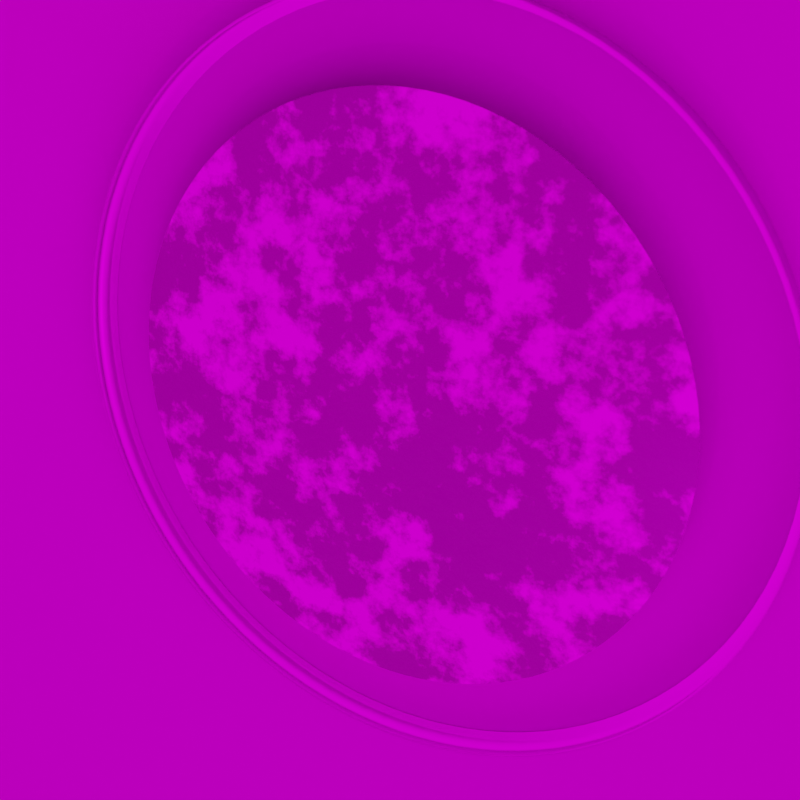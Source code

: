 # Source: coin.blend  (saved by Blender 3.3.6; exported with 4.5.12 LTS)
import bpy
from mathutils import Matrix  # noqa: F401  (used for matrix-valued properties, if any)

bpy.ops.wm.read_factory_settings(use_empty=True)
scene = bpy.context.scene
scene.name = 'Scene'

# ---- collections
col_collection = bpy.data.collections.new('Collection'); scene.collection.children.link(col_collection)

# ---- images (referenced by path relative to the original .blend; pixels are not part of the script)
import os
ASSET_DIR = os.environ.get("B2B_ASSET_DIR", "")  # directory of the original .blend (textures are referenced by path, not embedded)
HERE = os.path.dirname(os.path.abspath(__file__))  # packed textures are extracted next to this script under _unpacked/

def load_image(name, relpath, width, height, colorspace="sRGB"):
    """Load a texture the original file referenced (path relative to the .blend, or extracted next to this script)."""
    p = next((c for c in (os.path.join(HERE, relpath), os.path.join(ASSET_DIR, relpath)) if relpath and os.path.exists(c)), "")
    if p:
        img = bpy.data.images.load(p, check_existing=True)
        img.name = name
    else:  # same state as the original file: an image datablock whose file is absent (Cycles renders it pink)
        img = bpy.data.images.new(name, width, height)
        img.source = "FILE"
        img.filepath = "//" + (relpath or name)
    img.colorspace_settings.name = colorspace
    return img
img_at_2euro_0_texture_png_001 = load_image('at_2euro-0.texture.png.001', 'at_2euro-0.texture.png', 1024, 1024, 'sRGB')
img_at_2euro_0_dmap_png_001 = load_image('at_2euro-0.dmap.png.001', 'at_2euro-0.dmap.png', 1024, 1024, 'sRGB')
img_concrete_floor_02_rough_4k_jpg = load_image('concrete_floor_02_rough_4k.jpg', 'res/textures/concrete_floor/textures/concrete_floor_02_rough_4k.jpg', 1024, 1024, 'Non-Color')
img_concrete_floor_02_disp_4k_png = load_image('concrete_floor_02_disp_4k.png', 'res/textures/concrete_floor/textures/concrete_floor_02_disp_4k.png', 1024, 1024, 'sRGB')
img_concrete_floor_02_nor_gl_4k_exr = load_image('concrete_floor_02_nor_gl_4k.exr', 'res/textures/concrete_floor/textures/concrete_floor_02_nor_gl_4k.exr', 1024, 1024, 'Non-Color')
img_old_wood_floor_rough_4k_exr = load_image('old_wood_floor_rough_4k.exr', 'res/textures/old_wood_floor/textures/old_wood_floor_rough_4k.exr', 1024, 1024, 'Linear Rec.709')
img_old_wood_floor_disp_4k_png = load_image('old_wood_floor_disp_4k.png', 'res/textures/old_wood_floor/textures/old_wood_floor_disp_4k.png', 1024, 1024, 'sRGB')
img_old_wood_floor_nor_gl_4k_exr = load_image('old_wood_floor_nor_gl_4k.exr', 'res/textures/old_wood_floor/textures/old_wood_floor_nor_gl_4k.exr', 1024, 1024, 'Linear Rec.709')
img_thatch_chapel_4k_exr_001 = load_image('thatch_chapel_4k.exr.001', 'res/thatch_chapel_4k.exr', 1024, 1024, 'Linear Rec.709')

# ---- materials (node trees are filled in below, after node groups)
mat_coin_side = bpy.data.materials.new('Coin_side')
mat_coin_side.displacement_method = 'BOTH'
mat_coin_face = bpy.data.materials.new('Coin_face')
mat_coin_face.displacement_method = 'BOTH'
mat_concrete = bpy.data.materials.new('Concrete')
mat_wood_floor = bpy.data.materials.new('Wood_floor')
mat_wood_floor.displacement_method = 'BOTH'

# ---- node groups
ng_auto_smooth = bpy.data.node_groups.new('Auto Smooth', 'GeometryNodeTree')
_s = ng_auto_smooth.interface.new_socket(name='Geometry', in_out='OUTPUT', socket_type='NodeSocketGeometry')
_s = ng_auto_smooth.interface.new_socket(name='Geometry', in_out='INPUT', socket_type='NodeSocketGeometry')
_s = ng_auto_smooth.interface.new_socket(name='Angle', in_out='INPUT', socket_type='NodeSocketFloat')
_s.subtype = 'ANGLE'
_s.min_value = 0.0
_s.max_value = 3.142
ng_auto_smooth.is_modifier = True
_N = ng_auto_smooth.nodes; _L = ng_auto_smooth.links
n0 = _N.new('NodeGroupOutput'); n0.name = 'Group Output'; n0.location = (480, -100)
n1 = _N.new('NodeGroupInput'); n1.name = 'Group Input'; n1.location = (-420, -300)
n2 = _N.new('NodeGroupInput'); n2.name = 'Group Input.001'; n2.location = (-60, -100)
n3 = _N.new('GeometryNodeSetShadeSmooth'); n3.name = 'Set Shade Smooth'; n3.location = (120, -100)
n3.domain = 'EDGE'
n4 = _N.new('GeometryNodeSetShadeSmooth'); n4.name = 'Set Shade Smooth.001'; n4.location = (300, -100)
n5 = _N.new('GeometryNodeInputMeshEdgeAngle'); n5.name = 'Edge Angle'; n5.location = (-420, -220)
n6 = _N.new('GeometryNodeInputEdgeSmooth'); n6.name = 'Is Edge Smooth'; n6.location = (-60, -160)
n7 = _N.new('GeometryNodeInputShadeSmooth'); n7.name = 'Is Face Smooth'; n7.location = (-240, -340)
n8 = _N.new('FunctionNodeBooleanMath'); n8.name = 'Boolean Math'; n8.location = (-60, -220)
n9 = _N.new('FunctionNodeCompare'); n9.name = 'Compare'; n9.location = (-240, -180)
n9.operation = 'LESS_EQUAL'
_L.new(n5.outputs[0], n9.inputs[0])
_L.new(n4.outputs[0], n0.inputs[0])
_L.new(n1.outputs[1], n9.inputs[1])
_L.new(n9.outputs[0], n8.inputs[0])
_L.new(n7.outputs[0], n8.inputs[1])
_L.new(n2.outputs[0], n3.inputs[0])
_L.new(n6.outputs[0], n3.inputs[1])
_L.new(n3.outputs[0], n4.inputs[0])
_L.new(n8.outputs[0], n3.inputs[2])
n0.is_active_output = True

# ---- material node trees
mat_coin_side.use_nodes = True; mat_coin_side.node_tree.nodes.clear()
_N = mat_coin_side.node_tree.nodes; _L = mat_coin_side.node_tree.links
n0 = _N.new('ShaderNodeOutputMaterial'); n0.name = 'Material Output'; n0.location = (675, 217)
n1 = _N.new('ShaderNodeBsdfPrincipled'); n1.name = 'Principled BSDF'; n1.location = (126, 492)
n1.distribution = 'GGX'
n1.subsurface_method = 'RANDOM_WALK_SKIN'
n1.inputs[1].default_value = 1.0
n1.inputs[2].default_value = 0.3303
n1.inputs[3].default_value = 1.45
n1.inputs[27].default_value = (0.0, 0.0, 0.0, 1.0)
n1.inputs[28].default_value = 1.0
n2 = _N.new('ShaderNodeDisplacement'); n2.name = 'Displacement.001'; n2.location = (192, -302)
n2.inputs[1].default_value = 0.0
n2.inputs[2].default_value = 1.0
n3 = _N.new('ShaderNodeTexImage'); n3.name = 'side_img_texture'; n3.location = (-765, 203)
n3.image = img_at_2euro_0_texture_png_001
n4 = _N.new('ShaderNodeTexImage'); n4.name = 'side_bump_texture'; n4.location = (-777, -287)
n4.label = 'Bump image texture'
n4.image = img_at_2euro_0_dmap_png_001
_L.new(n1.outputs[0], n0.inputs[0])
_L.new(n2.outputs[0], n0.inputs[2])
_L.new(n4.outputs[0], n2.inputs[0])
_L.new(n3.outputs[0], n1.inputs[0])
n0.is_active_output = True
mat_coin_face.use_nodes = True; mat_coin_face.node_tree.nodes.clear()
_N = mat_coin_face.node_tree.nodes; _L = mat_coin_face.node_tree.links
n0 = _N.new('ShaderNodeValToRGB'); n0.name = 'ColorRamp'; n0.location = (-281, -114)
while len(n0.color_ramp.elements) > 1: n0.color_ramp.elements.remove(n0.color_ramp.elements[-1])
n0.color_ramp.elements[0].position = 0.6303; n0.color_ramp.elements[0].color = (0.0, 0.0, 0.0, 1.0)
_e = n0.color_ramp.elements.new(1.0); _e.color = (1.0, 1.0, 1.0, 1.0)
n1 = _N.new('ShaderNodeOutputMaterial'); n1.name = 'Material Output'; n1.location = (1579, 212)
n2 = _N.new('ShaderNodeMapping'); n2.name = 'Mapping'; n2.location = (-2325, -432)
n3 = _N.new('ShaderNodeTexNoise'); n3.name = 'Noise Texture'; n3.location = (-2161, -820)
n3.noise_dimensions = '2D'
n3.inputs[2].default_value = 1e+07
n4 = _N.new('ShaderNodeMix'); n4.name = 'Mix'; n4.location = (-1884, -530)
n4.data_type = 'RGBA'
n4.blend_type = 'LINEAR_LIGHT'
n4.clamp_result = True
n4.inputs[0].default_value = 0.005
n5 = _N.new('ShaderNodeTexCoord'); n5.name = 'Texture Coordinate'; n5.location = (-2608, -419)
n6 = _N.new('ShaderNodeBsdfPrincipled'); n6.name = 'Principled BSDF'; n6.location = (608, 463)
n6.distribution = 'GGX'
n6.subsurface_method = 'RANDOM_WALK_SKIN'
n6.inputs[1].default_value = 1.0
n6.inputs[2].default_value = 0.4061
n6.inputs[3].default_value = 1.45
n6.inputs[27].default_value = (0.0, 0.0, 0.0, 1.0)
n6.inputs[28].default_value = 1.0
n7 = _N.new('ShaderNodeMixShader'); n7.name = 'Mix Shader'; n7.location = (1257, 589)
n8 = _N.new('ShaderNodeBsdfPrincipled'); n8.name = 'Principled BSDF.001'; n8.location = (28, 1032)
n8.distribution = 'GGX'
n8.subsurface_method = 'RANDOM_WALK_SKIN'
n8.inputs[2].default_value = 1.0
n8.inputs[3].default_value = 1.45
n8.inputs[27].default_value = (0.0, 0.0, 0.0, 1.0)
n8.inputs[28].default_value = 1.0
n9 = _N.new('ShaderNodeBump'); n9.name = 'Bump.001'; n9.location = (-231, 1158)
n9.inputs[1].default_value = 1.0
n9.inputs[2].default_value = 1.0
n10 = _N.new('ShaderNodeDisplacement'); n10.name = 'Displacement'; n10.location = (640, -356)
n10.inputs[1].default_value = 0.0
n10.inputs[2].default_value = 1.5
n11 = _N.new('ShaderNodeValToRGB'); n11.name = 'ColorRamp.002'; n11.location = (-404, 744)
while len(n11.color_ramp.elements) > 1: n11.color_ramp.elements.remove(n11.color_ramp.elements[-1])
n11.color_ramp.elements[0].position = 0.0; n11.color_ramp.elements[0].color = (0.08866, 0.03434, 0.0331, 1.0)
_e = n11.color_ramp.elements.new(0.9939); _e.color = (0.0, 0.0, 0.0, 1.0)
n12 = _N.new('ShaderNodeValToRGB'); n12.name = 'ColorRamp.001'; n12.location = (440, 767)
while len(n12.color_ramp.elements) > 1: n12.color_ramp.elements.remove(n12.color_ramp.elements[-1])
n12.color_ramp.elements[0].position = 0.4; n12.color_ramp.elements[0].color = (0.0, 0.0, 0.0, 1.0)
_e = n12.color_ramp.elements.new(0.5212); _e.color = (1.0, 1.0, 1.0, 1.0)
n13 = _N.new('ShaderNodeMath'); n13.name = 'Math'; n13.location = (990, 794)
n13.operation = 'MULTIPLY'
n14 = _N.new('ShaderNodeMath'); n14.name = 'Math.001'; n14.location = (737, 1008)
n14.operation = 'MULTIPLY'
n14.use_clamp = True
n14.inputs[1].default_value = 20.0
n15 = _N.new('ShaderNodeTexCoord'); n15.name = 'Texture Coordinate.001'; n15.location = (-943, 245)
n16 = _N.new('ShaderNodeTexImage'); n16.name = 'face_img_texture'; n16.location = (-421, 334)
n16.label = 'Image texture'
n16.image = img_at_2euro_0_texture_png_001
n17 = _N.new('ShaderNodeBump'); n17.name = 'Bump'; n17.location = (31, -207)
n17.inputs[0].default_value = 0.2889
n17.inputs[1].default_value = 1.0
n17.inputs[2].default_value = 1.0
n18 = _N.new('ShaderNodeTexImage'); n18.name = 'face_bump_texture'; n18.location = (-1582, -355)
n18.label = 'Bump image texture'
n18.image = img_at_2euro_0_dmap_png_001
n19 = _N.new('ShaderNodeValToRGB'); n19.name = 'ColorRamp.003'; n19.location = (-104, 1418)
n19.color_ramp.interpolation = 'EASE'
while len(n19.color_ramp.elements) > 1: n19.color_ramp.elements.remove(n19.color_ramp.elements[-1])
n19.color_ramp.elements[0].position = 0.6818; n19.color_ramp.elements[0].color = (1.0, 1.0, 1.0, 1.0)
_e = n19.color_ramp.elements.new(0.7939); _e.color = (0.034, 0.034, 0.034, 1.0)
n20 = _N.new('ShaderNodeAmbientOcclusion'); n20.name = 'Ambient Occlusion'; n20.location = (-841, 1494)
n21 = _N.new('ShaderNodeBump'); n21.name = 'Bump.002'; n21.location = (-1201, 1056)
n21.inputs[1].default_value = 1.0
n21.inputs[2].default_value = 1.0
n22 = _N.new('ShaderNodeTexNoise'); n22.name = 'Noise Texture.001'; n22.location = (-673, 1153)
n22.inputs[2].default_value = 11.5
n22.inputs[3].default_value = 8.0
n22.inputs[4].default_value = 0.6444
_L.new(n0.outputs[0], n17.inputs[3])
_L.new(n18.outputs[0], n0.inputs[0])
_L.new(n17.outputs[0], n6.inputs[5])
_L.new(n2.outputs[0], n4.inputs[6])
_L.new(n5.outputs[2], n2.inputs[0])
_L.new(n3.outputs[1], n4.inputs[7])
_L.new(n4.outputs[2], n18.inputs[0])
_L.new(n15.outputs[2], n16.inputs[0])
_L.new(n10.outputs[0], n1.inputs[2])
_L.new(n7.outputs[0], n1.inputs[0])
_L.new(n16.outputs[0], n6.inputs[0])
_L.new(n8.outputs[0], n7.inputs[2])
_L.new(n6.outputs[0], n7.inputs[1])
_L.new(n13.outputs[0], n7.inputs[0])
_L.new(n22.outputs[0], n12.inputs[0])
_L.new(n22.outputs[1], n9.inputs[3])
_L.new(n9.outputs[0], n8.inputs[5])
_L.new(n22.outputs[0], n11.inputs[0])
_L.new(n11.outputs[0], n8.inputs[0])
_L.new(n12.outputs[0], n13.inputs[0])
_L.new(n14.outputs[0], n13.inputs[1])
_L.new(n19.outputs[0], n14.inputs[0])
_L.new(n18.outputs[0], n21.inputs[3])
_L.new(n18.outputs[0], n10.inputs[0])
_L.new(n20.outputs[0], n19.inputs[0])
_L.new(n21.outputs[0], n20.inputs[2])
n1.is_active_output = True
mat_concrete.use_nodes = True; mat_concrete.node_tree.nodes.clear()
_N = mat_concrete.node_tree.nodes; _L = mat_concrete.node_tree.links
n0 = _N.new('ShaderNodeBsdfPrincipled'); n0.name = 'Principled BSDF'; n0.location = (130, 25)
n0.distribution = 'GGX'
n0.subsurface_method = 'RANDOM_WALK_SKIN'
n0.inputs[3].default_value = 1.45
n0.inputs[27].default_value = (0.0, 0.0, 0.0, 1.0)
n0.inputs[28].default_value = 1.0
n1 = _N.new('ShaderNodeTexCoord'); n1.name = 'Texture Coordinate'; n1.location = (-1262, -317)
n2 = _N.new('ShaderNodeTexImage'); n2.name = 'Image Texture.001'; n2.location = (-605, -421)
n2.width = 314
n2.image = img_concrete_floor_02_rough_4k_jpg
n3 = _N.new('ShaderNodeTexImage'); n3.name = 'Image Texture'; n3.location = (-606, -132)
n3.width = 314
n3.image = img_concrete_floor_02_disp_4k_png
n4 = _N.new('ShaderNodeTexImage'); n4.name = 'Image Texture.002'; n4.location = (-564, -748)
n4.image = img_concrete_floor_02_nor_gl_4k_exr
n5 = _N.new('ShaderNodeNormalMap'); n5.name = 'Normal Map'; n5.location = (-174, -676)
n6 = _N.new('ShaderNodeTexImage'); n6.name = 'Image Texture.003'; n6.location = (-583, -1025)
n6.image = img_concrete_floor_02_disp_4k_png
n7 = _N.new('ShaderNodeDisplacement'); n7.name = 'Displacement'; n7.location = (294, -836)
n7.inputs[2].default_value = 1.0
n8 = _N.new('ShaderNodeOutputMaterial'); n8.name = 'Material Output'; n8.location = (681, -13)
n9 = _N.new('ShaderNodeMapping'); n9.name = 'texture_mapping'; n9.location = (-953, -143)
n9.inputs[1].default_value = (4.235, -1.394, 0.0)
n9.inputs[3].default_value = (2.0, 2.0, 2.0)
_L.new(n0.outputs[0], n8.inputs[0])
_L.new(n1.outputs[2], n9.inputs[0])
_L.new(n9.outputs[0], n3.inputs[0])
_L.new(n9.outputs[0], n2.inputs[0])
_L.new(n9.outputs[0], n4.inputs[0])
_L.new(n9.outputs[0], n6.inputs[0])
_L.new(n3.outputs[0], n0.inputs[0])
_L.new(n2.outputs[0], n0.inputs[2])
_L.new(n4.outputs[0], n5.inputs[1])
_L.new(n5.outputs[0], n0.inputs[5])
_L.new(n6.outputs[0], n7.inputs[0])
_L.new(n7.outputs[0], n8.inputs[2])
n8.is_active_output = True
mat_wood_floor.use_nodes = True; mat_wood_floor.node_tree.nodes.clear()
_N = mat_wood_floor.node_tree.nodes; _L = mat_wood_floor.node_tree.links
n0 = _N.new('ShaderNodeTexImage'); n0.name = 'Image Texture.001'; n0.location = (-605, -421)
n0.width = 314
n0.image = img_old_wood_floor_rough_4k_exr
n1 = _N.new('ShaderNodeTexCoord'); n1.name = 'Texture Coordinate'; n1.location = (-1262, -317)
n2 = _N.new('ShaderNodeNormalMap'); n2.name = 'Normal Map'; n2.location = (-174, -676)
n3 = _N.new('ShaderNodeBsdfPrincipled'); n3.name = 'Principled BSDF.001'; n3.location = (130, 25)
n3.distribution = 'GGX'
n3.subsurface_method = 'RANDOM_WALK_SKIN'
n3.inputs[3].default_value = 1.45
n3.inputs[27].default_value = (0.0, 0.0, 0.0, 1.0)
n3.inputs[28].default_value = 1.0
n4 = _N.new('ShaderNodeOutputMaterial'); n4.name = 'Material Output.001'; n4.location = (681, -13)
n5 = _N.new('ShaderNodeDisplacement'); n5.name = 'Displacement'; n5.location = (294, -836)
n5.inputs[2].default_value = 0.1
n6 = _N.new('ShaderNodeTexImage'); n6.name = 'Image Texture'; n6.location = (-606, -132)
n6.width = 379
n6.image = img_old_wood_floor_disp_4k_png
n7 = _N.new('ShaderNodeTexImage'); n7.name = 'Image Texture.002'; n7.location = (-602, -747)
n7.width = 335
n7.image = img_old_wood_floor_nor_gl_4k_exr
n8 = _N.new('ShaderNodeTexImage'); n8.name = 'Image Texture.003'; n8.location = (-641, -1051)
n8.width = 375
n8.image = img_old_wood_floor_disp_4k_png
n9 = _N.new('ShaderNodeMapping'); n9.name = 'texture_mapping'; n9.location = (-939, -245)
n9.inputs[3].default_value = (0.1, 0.1, 0.1)
_L.new(n3.outputs[0], n4.inputs[0])
_L.new(n1.outputs[2], n9.inputs[0])
_L.new(n9.outputs[0], n6.inputs[0])
_L.new(n9.outputs[0], n0.inputs[0])
_L.new(n9.outputs[0], n7.inputs[0])
_L.new(n9.outputs[0], n8.inputs[0])
_L.new(n6.outputs[0], n3.inputs[0])
_L.new(n0.outputs[0], n3.inputs[2])
_L.new(n7.outputs[0], n2.inputs[1])
_L.new(n2.outputs[0], n3.inputs[5])
_L.new(n8.outputs[0], n5.inputs[0])
_L.new(n5.outputs[0], n4.inputs[2])
n4.is_active_output = True

# ---- world
world_world = bpy.data.worlds.new('World'); scene.world = world_world
world_world.use_nodes = True; world_world.node_tree.nodes.clear()
_N = world_world.node_tree.nodes; _L = world_world.node_tree.links
n0 = _N.new('ShaderNodeOutputWorld'); n0.name = 'World Output'; n0.location = (300, 300)
n1 = _N.new('ShaderNodeBackground'); n1.name = 'Background'; n1.location = (10, 300)
n2 = _N.new('ShaderNodeTexEnvironment'); n2.name = 'Environment Texture'; n2.location = (-376, 282)
n2.image = img_thatch_chapel_4k_exr_001
_L.new(n1.outputs[0], n0.inputs[0])
_L.new(n2.outputs[0], n1.inputs[0])
n0.is_active_output = True
world_world.color = (0.05088, 0.05088, 0.05088)
world_world.use_sun_shadow = False
world_world.sun_shadow_jitter_overblur = 0.0

# ---- cameras
cam_camera = bpy.data.cameras.new('Camera')
cam_camera.clip_end = 100.0
cam_camera.ortho_scale = 7.314
cam_camera.dof.use_dof = True
cam_camera.dof.focus_distance = 4.1

# ---- lights
light_light = bpy.data.lights.new('Light', 'POINT')
light_light.color = (0.7314, 0.745, 0.8438)
light_light.transmission_factor = 0.0
light_light.energy = 13.61
light_light.shadow_soft_size = 0.1
light_light.shadow_maximum_resolution = 0.006
light_light.use_absolute_resolution = True

# ---- meshes
me_cylinder = bpy.data.meshes.new('Cylinder')
me_cylinder.from_pydata([(0.0, 0.99, 1.0), (0.0, 1.0, 0.8714), (0.06216, 0.988, 1.0), (0.06279, 0.998, 0.8714), (0.1241, 0.9822, 1.0), (0.1253, 0.9921, 0.8714), (0.1855, 0.9725, 1.0), (0.1874, 0.9823, 0.8714), (0.2462, 0.9589, 1.0), (0.2487, 0.9686, 0.8714), (0.3059, 0.9415, 1.0), (0.309, 0.9511, 0.8714), (0.3644, 0.9205, 1.0), (0.3681, 0.9298, 0.8714), (0.4215, 0.8958, 1.0), (0.4258, 0.9048, 0.8714), (0.4769, 0.8675, 1.0), (0.4818, 0.8763, 0.8714), (0.5305, 0.8359, 1.0), (0.5358, 0.8443, 0.8714), (0.5819, 0.8009, 1.0), (0.5878, 0.809, 0.8714), (0.631, 0.7628, 1.0), (0.6374, 0.7705, 0.8714), (0.6777, 0.7217, 1.0), (0.6845, 0.729, 0.8714), (0.7217, 0.6777, 1.0), (0.729, 0.6845, 0.8714), (0.7628, 0.631, 1.0), (0.7705, 0.6374, 0.8714), (0.8009, 0.5819, 1.0), (0.809, 0.5878, 0.8714), (0.8359, 0.5305, 1.0), (0.8443, 0.5358, 0.8714), (0.8675, 0.4769, 1.0), (0.8763, 0.4818, 0.8714), (0.8958, 0.4215, 1.0), (0.9048, 0.4258, 0.8714), (0.9205, 0.3644, 1.0), (0.9298, 0.3681, 0.8714), (0.9415, 0.3059, 1.0), (0.9511, 0.309, 0.8714), (0.9589, 0.2462, 1.0), (0.9686, 0.2487, 0.8714), (0.9725, 0.1855, 1.0), (0.9823, 0.1874, 0.8714), (0.9822, 0.1241, 1.0), (0.9921, 0.1253, 0.8714), (0.988, 0.06216, 1.0), (0.998, 0.06279, 0.8714), (0.99, 0.0, 1.0), (1.0, -2.591e-10, 0.8714), (0.988, -0.06216, 1.0), (0.998, -0.06279, 0.8714), (0.9822, -0.1241, 1.0), (0.9921, -0.1253, 0.8714), (0.9725, -0.1855, 1.0), (0.9823, -0.1874, 0.8714), (0.9589, -0.2462, 1.0), (0.9686, -0.2487, 0.8714), (0.9415, -0.3059, 1.0), (0.9511, -0.309, 0.8714), (0.9205, -0.3644, 1.0), (0.9298, -0.3681, 0.8714), (0.8958, -0.4215, 1.0), (0.9048, -0.4258, 0.8714), (0.8675, -0.4769, 1.0), (0.8763, -0.4818, 0.8714), (0.8359, -0.5305, 1.0), (0.8443, -0.5358, 0.8714), (0.8009, -0.5819, 1.0), (0.809, -0.5878, 0.8714), (0.7628, -0.631, 1.0), (0.7705, -0.6374, 0.8714), (0.7217, -0.6777, 1.0), (0.729, -0.6845, 0.8714), (0.6777, -0.7217, 1.0), (0.6845, -0.729, 0.8714), (0.631, -0.7628, 1.0), (0.6374, -0.7705, 0.8714), (0.5819, -0.8009, 1.0), (0.5878, -0.809, 0.8714), (0.5305, -0.8359, 1.0), (0.5358, -0.8443, 0.8714), (0.4769, -0.8675, 1.0), (0.4818, -0.8763, 0.8714), (0.4215, -0.8958, 1.0), (0.4258, -0.9048, 0.8714), (0.3644, -0.9205, 1.0), (0.3681, -0.9298, 0.8714), (0.3059, -0.9415, 1.0), (0.309, -0.9511, 0.8714), (0.2462, -0.9589, 1.0), (0.2487, -0.9686, 0.8714), (0.1855, -0.9725, 1.0), (0.1874, -0.9823, 0.8714), (0.1241, -0.9822, 1.0), (0.1253, -0.9921, 0.8714), (0.06216, -0.988, 1.0), (0.06279, -0.998, 0.8714), (0.0, -0.99, 1.0), (0.0, -1.0, 0.8714), (-0.06216, -0.988, 1.0), (-0.06279, -0.998, 0.8714), (-0.1241, -0.9822, 1.0), (-0.1253, -0.9921, 0.8714), (-0.1855, -0.9725, 1.0), (-0.1874, -0.9823, 0.8714), (-0.2462, -0.9589, 1.0), (-0.2487, -0.9686, 0.8714), (-0.3059, -0.9415, 1.0), (-0.309, -0.9511, 0.8714), (-0.3644, -0.9205, 1.0), (-0.3681, -0.9298, 0.8714), (-0.4215, -0.8958, 1.0), (-0.4258, -0.9048, 0.8714), (-0.4769, -0.8675, 1.0), (-0.4818, -0.8763, 0.8714), (-0.5305, -0.8359, 1.0), (-0.5358, -0.8443, 0.8714), (-0.5819, -0.8009, 1.0), (-0.5878, -0.809, 0.8714), (-0.631, -0.7628, 1.0), (-0.6374, -0.7705, 0.8714), (-0.6777, -0.7217, 1.0), (-0.6845, -0.729, 0.8714), (-0.7217, -0.6777, 1.0), (-0.729, -0.6845, 0.8714), (-0.7628, -0.631, 1.0), (-0.7705, -0.6374, 0.8714), (-0.8009, -0.5819, 1.0), (-0.809, -0.5878, 0.8714), (-0.8359, -0.5305, 1.0), (-0.8443, -0.5358, 0.8714), (-0.8675, -0.4769, 1.0), (-0.8763, -0.4818, 0.8714), (-0.8958, -0.4215, 1.0), (-0.9048, -0.4258, 0.8714), (-0.9205, -0.3644, 1.0), (-0.9298, -0.3681, 0.8714), (-0.9415, -0.3059, 1.0), (-0.9511, -0.309, 0.8714), (-0.9589, -0.2462, 1.0), (-0.9686, -0.2487, 0.8714), (-0.9725, -0.1855, 1.0), (-0.9823, -0.1874, 0.8714), (-0.9822, -0.1241, 1.0), (-0.9921, -0.1253, 0.8714), (-0.988, -0.06216, 1.0), (-0.998, -0.06279, 0.8714), (-0.99, 0.0, 1.0), (-1.0, -2.591e-10, 0.8714), (-0.988, 0.06216, 1.0), (-0.998, 0.06279, 0.8714), (-0.9822, 0.1241, 1.0), (-0.9921, 0.1253, 0.8714), (-0.9725, 0.1855, 1.0), (-0.9823, 0.1874, 0.8714), (-0.9589, 0.2462, 1.0), (-0.9686, 0.2487, 0.8714), (-0.9415, 0.3059, 1.0), (-0.9511, 0.309, 0.8714), (-0.9205, 0.3644, 1.0), (-0.9298, 0.3681, 0.8714), (-0.8958, 0.4215, 1.0), (-0.9048, 0.4258, 0.8714), (-0.8675, 0.4769, 1.0), (-0.8763, 0.4818, 0.8714), (-0.8359, 0.5305, 1.0), (-0.8443, 0.5358, 0.8714), (-0.8009, 0.5819, 1.0), (-0.809, 0.5878, 0.8714), (-0.7628, 0.631, 1.0), (-0.7705, 0.6374, 0.8714), (-0.7217, 0.6777, 1.0), (-0.729, 0.6845, 0.8714), (-0.6777, 0.7217, 1.0), (-0.6845, 0.729, 0.8714), (-0.631, 0.7628, 1.0), (-0.6374, 0.7705, 0.8714), (-0.5819, 0.8009, 1.0), (-0.5878, 0.809, 0.8714), (-0.5305, 0.8359, 1.0), (-0.5358, 0.8443, 0.8714), (-0.4769, 0.8675, 1.0), (-0.4818, 0.8763, 0.8714), (-0.4215, 0.8958, 1.0), (-0.4258, 0.9048, 0.8714), (-0.3644, 0.9205, 1.0), (-0.3681, 0.9298, 0.8714), (-0.3059, 0.9415, 1.0), (-0.309, 0.9511, 0.8714), (-0.2462, 0.9589, 1.0), (-0.2487, 0.9686, 0.8714), (-0.1855, 0.9725, 1.0), (-0.1874, 0.9823, 0.8714), (-0.1241, 0.9822, 1.0), (-0.1253, 0.9921, 0.8714), (-0.06216, 0.988, 1.0), (-0.06279, 0.998, 0.8714), (0.0, 0.9791, -1.0), (0.0, 1.0, -0.9327), (0.06279, 0.998, -0.9327), (0.06148, 0.9772, -1.0), (0.1253, 0.9921, -0.9327), (0.1227, 0.9714, -1.0), (0.1874, 0.9823, -0.9327), (0.1835, 0.9617, -1.0), (0.2487, 0.9686, -0.9327), (0.2435, 0.9483, -1.0), (0.309, 0.9511, -0.9327), (0.3026, 0.9312, -1.0), (0.3681, 0.9298, -0.9327), (0.3604, 0.9103, -1.0), (0.4258, 0.9048, -0.9327), (0.4169, 0.8859, -1.0), (0.4818, 0.8763, -0.9327), (0.4717, 0.858, -1.0), (0.5358, 0.8443, -0.9327), (0.5246, 0.8267, -1.0), (0.5878, 0.809, -0.9327), (0.5755, 0.7921, -1.0), (0.6374, 0.7705, -0.9327), (0.6241, 0.7544, -1.0), (0.6845, 0.729, -0.9327), (0.6702, 0.7137, -1.0), (0.729, 0.6845, -0.9327), (0.7137, 0.6702, -1.0), (0.7705, 0.6374, -0.9327), (0.7544, 0.6241, -1.0), (0.809, 0.5878, -0.9327), (0.7921, 0.5755, -1.0), (0.8443, 0.5358, -0.9327), (0.8267, 0.5246, -1.0), (0.8763, 0.4818, -0.9327), (0.858, 0.4717, -1.0), (0.9048, 0.4258, -0.9327), (0.8859, 0.4169, -1.0), (0.9298, 0.3681, -0.9327), (0.9103, 0.3604, -1.0), (0.9511, 0.309, -0.9327), (0.9312, 0.3026, -1.0), (0.9686, 0.2487, -0.9327), (0.9483, 0.2435, -1.0), (0.9823, 0.1874, -0.9327), (0.9617, 0.1835, -1.0), (0.9921, 0.1253, -0.9327), (0.9714, 0.1227, -1.0), (0.998, 0.06279, -0.9327), (0.9772, 0.06148, -1.0), (1.0, 1.015e-10, -0.9327), (0.9791, 0.0, -1.0), (0.998, -0.06279, -0.9327), (0.9772, -0.06148, -1.0), (0.9921, -0.1253, -0.9327), (0.9714, -0.1227, -1.0), (0.9823, -0.1874, -0.9327), (0.9617, -0.1835, -1.0), (0.9686, -0.2487, -0.9327), (0.9483, -0.2435, -1.0), (0.9511, -0.309, -0.9327), (0.9312, -0.3026, -1.0), (0.9298, -0.3681, -0.9327), (0.9103, -0.3604, -1.0), (0.9048, -0.4258, -0.9327), (0.8859, -0.4169, -1.0), (0.8763, -0.4818, -0.9327), (0.858, -0.4717, -1.0), (0.8443, -0.5358, -0.9327), (0.8267, -0.5246, -1.0), (0.809, -0.5878, -0.9327), (0.7921, -0.5755, -1.0), (0.7705, -0.6374, -0.9327), (0.7544, -0.6241, -1.0), (0.729, -0.6845, -0.9327), (0.7137, -0.6702, -1.0), (0.6845, -0.729, -0.9327), (0.6702, -0.7137, -1.0), (0.6374, -0.7705, -0.9327), (0.6241, -0.7544, -1.0), (0.5878, -0.809, -0.9327), (0.5755, -0.7921, -1.0), (0.5358, -0.8443, -0.9327), (0.5246, -0.8267, -1.0), (0.4818, -0.8763, -0.9327), (0.4717, -0.858, -1.0), (0.4258, -0.9048, -0.9327), (0.4169, -0.8859, -1.0), (0.3681, -0.9298, -0.9327), (0.3604, -0.9103, -1.0), (0.309, -0.9511, -0.9327), (0.3026, -0.9312, -1.0), (0.2487, -0.9686, -0.9327), (0.2435, -0.9483, -1.0), (0.1874, -0.9823, -0.9327), (0.1835, -0.9617, -1.0), (0.1253, -0.9921, -0.9327), (0.1227, -0.9714, -1.0), (0.06279, -0.998, -0.9327), (0.06148, -0.9772, -1.0), (0.0, -1.0, -0.9327), (0.0, -0.9791, -1.0), (-0.06279, -0.998, -0.9327), (-0.06148, -0.9772, -1.0), (-0.1253, -0.9921, -0.9327), (-0.1227, -0.9714, -1.0), (-0.1874, -0.9823, -0.9327), (-0.1835, -0.9617, -1.0), (-0.2487, -0.9686, -0.9327), (-0.2435, -0.9483, -1.0), (-0.309, -0.9511, -0.9327), (-0.3026, -0.9312, -1.0), (-0.3681, -0.9298, -0.9327), (-0.3604, -0.9103, -1.0), (-0.4258, -0.9048, -0.9327), (-0.4169, -0.8859, -1.0), (-0.4818, -0.8763, -0.9327), (-0.4717, -0.858, -1.0), (-0.5358, -0.8443, -0.9327), (-0.5246, -0.8267, -1.0), (-0.5878, -0.809, -0.9327), (-0.5755, -0.7921, -1.0), (-0.6374, -0.7705, -0.9327), (-0.6241, -0.7544, -1.0), (-0.6845, -0.729, -0.9327), (-0.6702, -0.7137, -1.0), (-0.729, -0.6845, -0.9327), (-0.7137, -0.6702, -1.0), (-0.7705, -0.6374, -0.9327), (-0.7544, -0.6241, -1.0), (-0.809, -0.5878, -0.9327), (-0.7921, -0.5755, -1.0), (-0.8443, -0.5358, -0.9327), (-0.8267, -0.5246, -1.0), (-0.8763, -0.4818, -0.9327), (-0.858, -0.4717, -1.0), (-0.9048, -0.4258, -0.9327), (-0.8859, -0.4169, -1.0), (-0.9298, -0.3681, -0.9327), (-0.9103, -0.3604, -1.0), (-0.9511, -0.309, -0.9327), (-0.9312, -0.3026, -1.0), (-0.9686, -0.2487, -0.9327), (-0.9483, -0.2435, -1.0), (-0.9823, -0.1874, -0.9327), (-0.9617, -0.1835, -1.0), (-0.9921, -0.1253, -0.9327), (-0.9714, -0.1227, -1.0), (-0.998, -0.06279, -0.9327), (-0.9772, -0.06148, -1.0), (-1.0, 1.015e-10, -0.9327), (-0.9791, 0.0, -1.0), (-0.998, 0.06279, -0.9327), (-0.9772, 0.06148, -1.0), (-0.9921, 0.1253, -0.9327), (-0.9714, 0.1227, -1.0), (-0.9823, 0.1874, -0.9327), (-0.9617, 0.1835, -1.0), (-0.9686, 0.2487, -0.9327), (-0.9483, 0.2435, -1.0), (-0.9511, 0.309, -0.9327), (-0.9312, 0.3026, -1.0), (-0.9298, 0.3681, -0.9327), (-0.9103, 0.3604, -1.0), (-0.9048, 0.4258, -0.9327), (-0.8859, 0.4169, -1.0), (-0.8763, 0.4818, -0.9327), (-0.858, 0.4717, -1.0), (-0.8443, 0.5358, -0.9327), (-0.8267, 0.5246, -1.0), (-0.809, 0.5878, -0.9327), (-0.7921, 0.5755, -1.0), (-0.7705, 0.6374, -0.9327), (-0.7544, 0.6241, -1.0), (-0.729, 0.6845, -0.9327), (-0.7137, 0.6702, -1.0), (-0.6845, 0.729, -0.9327), (-0.6702, 0.7137, -1.0), (-0.6374, 0.7705, -0.9327), (-0.6241, 0.7544, -1.0), (-0.5878, 0.809, -0.9327), (-0.5755, 0.7921, -1.0), (-0.5358, 0.8443, -0.9327), (-0.5246, 0.8267, -1.0), (-0.4818, 0.8763, -0.9327), (-0.4717, 0.858, -1.0), (-0.4258, 0.9048, -0.9327), (-0.4169, 0.8859, -1.0), (-0.3681, 0.9298, -0.9327), (-0.3604, 0.9103, -1.0), (-0.309, 0.9511, -0.9327), (-0.3026, 0.9312, -1.0), (-0.2487, 0.9686, -0.9327), (-0.2435, 0.9483, -1.0), (-0.1874, 0.9823, -0.9327), (-0.1835, 0.9617, -1.0), (-0.1253, 0.9921, -0.9327), (-0.1227, 0.9714, -1.0), (-0.06279, 0.998, -0.9327), (-0.06148, 0.9772, -1.0)], [], [(201, 1, 3, 202), (206, 7, 9, 208), (208, 9, 11, 210), (210, 11, 13, 212), (212, 13, 15, 214), (214, 15, 17, 216), (216, 17, 19, 218), (218, 19, 21, 220), (220, 21, 23, 222), (222, 23, 25, 224), (224, 25, 27, 226), (226, 27, 29, 228), (228, 29, 31, 230), (230, 31, 33, 232), (232, 33, 35, 234), (234, 35, 37, 236), (236, 37, 39, 238), (238, 39, 41, 240), (240, 41, 43, 242), (242, 43, 45, 244), (244, 45, 47, 246), (246, 47, 49, 248), (248, 49, 51, 250), (250, 51, 53, 252), (252, 53, 55, 254), (254, 55, 57, 256), (256, 57, 59, 258), (258, 59, 61, 260), (260, 61, 63, 262), (262, 63, 65, 264), (264, 65, 67, 266), (266, 67, 69, 268), (268, 69, 71, 270), (270, 71, 73, 272), (272, 73, 75, 274), (274, 75, 77, 276), (276, 77, 79, 278), (278, 79, 81, 280), (280, 81, 83, 282), (282, 83, 85, 284), (284, 85, 87, 286), (286, 87, 89, 288), (288, 89, 91, 290), (290, 91, 93, 292), (292, 93, 95, 294), (294, 95, 97, 296), (296, 97, 99, 298), (298, 99, 101, 300), (300, 101, 103, 302), (302, 103, 105, 304), (304, 105, 107, 306), (306, 107, 109, 308), (308, 109, 111, 310), (310, 111, 113, 312), (312, 113, 115, 314), (314, 115, 117, 316), (316, 117, 119, 318), (318, 119, 121, 320), (320, 121, 123, 322), (322, 123, 125, 324), (324, 125, 127, 326), (326, 127, 129, 328), (328, 129, 131, 330), (330, 131, 133, 332), (332, 133, 135, 334), (334, 135, 137, 336), (336, 137, 139, 338), (338, 139, 141, 340), (340, 141, 143, 342), (342, 143, 145, 344), (344, 145, 147, 346), (346, 147, 149, 348), (348, 149, 151, 350), (350, 151, 153, 352), (352, 153, 155, 354), (354, 155, 157, 356), (356, 157, 159, 358), (358, 159, 161, 360), (360, 161, 163, 362), (362, 163, 165, 364), (364, 165, 167, 366), (366, 167, 169, 368), (368, 169, 171, 370), (370, 171, 173, 372), (372, 173, 175, 374), (374, 175, 177, 376), (376, 177, 179, 378), (378, 179, 181, 380), (380, 181, 183, 382), (382, 183, 185, 384), (384, 185, 187, 386), (386, 187, 189, 388), (388, 189, 191, 390), (390, 191, 193, 392), (392, 193, 195, 394), (394, 195, 197, 396), (396, 197, 199, 398), (202, 3, 5, 204), (204, 5, 7, 206), (398, 199, 1, 201), (3, 1, 0, 2), (5, 3, 2, 4), (7, 5, 4, 6), (9, 7, 6, 8), (11, 9, 8, 10), (13, 11, 10, 12), (15, 13, 12, 14), (17, 15, 14, 16), (19, 17, 16, 18), (21, 19, 18, 20), (23, 21, 20, 22), (25, 23, 22, 24), (27, 25, 24, 26), (29, 27, 26, 28), (31, 29, 28, 30), (33, 31, 30, 32), (35, 33, 32, 34), (37, 35, 34, 36), (39, 37, 36, 38), (41, 39, 38, 40), (43, 41, 40, 42), (45, 43, 42, 44), (47, 45, 44, 46), (49, 47, 46, 48), (51, 49, 48, 50), (53, 51, 50, 52), (55, 53, 52, 54), (57, 55, 54, 56), (59, 57, 56, 58), (61, 59, 58, 60), (63, 61, 60, 62), (65, 63, 62, 64), (67, 65, 64, 66), (69, 67, 66, 68), (71, 69, 68, 70), (73, 71, 70, 72), (75, 73, 72, 74), (77, 75, 74, 76), (79, 77, 76, 78), (81, 79, 78, 80), (83, 81, 80, 82), (85, 83, 82, 84), (87, 85, 84, 86), (89, 87, 86, 88), (91, 89, 88, 90), (93, 91, 90, 92), (95, 93, 92, 94), (97, 95, 94, 96), (99, 97, 96, 98), (101, 99, 98, 100), (103, 101, 100, 102), (105, 103, 102, 104), (107, 105, 104, 106), (109, 107, 106, 108), (111, 109, 108, 110), (113, 111, 110, 112), (115, 113, 112, 114), (117, 115, 114, 116), (119, 117, 116, 118), (121, 119, 118, 120), (123, 121, 120, 122), (125, 123, 122, 124), (127, 125, 124, 126), (129, 127, 126, 128), (131, 129, 128, 130), (133, 131, 130, 132), (135, 133, 132, 134), (137, 135, 134, 136), (139, 137, 136, 138), (141, 139, 138, 140), (143, 141, 140, 142), (145, 143, 142, 144), (147, 145, 144, 146), (149, 147, 146, 148), (151, 149, 148, 150), (153, 151, 150, 152), (155, 153, 152, 154), (157, 155, 154, 156), (159, 157, 156, 158), (161, 159, 158, 160), (163, 161, 160, 162), (165, 163, 162, 164), (167, 165, 164, 166), (169, 167, 166, 168), (171, 169, 168, 170), (173, 171, 170, 172), (175, 173, 172, 174), (177, 175, 174, 176), (179, 177, 176, 178), (181, 179, 178, 180), (183, 181, 180, 182), (185, 183, 182, 184), (187, 185, 184, 186), (189, 187, 186, 188), (191, 189, 188, 190), (193, 191, 190, 192), (195, 193, 192, 194), (197, 195, 194, 196), (199, 197, 196, 198), (1, 199, 198, 0), (2, 0, 198, 196, 194, 192, 190, 188, 186, 184, 182, 180, 178, 176, 174, 172, 170, 168, 166, 164, 162, 160, 158, 156, 154, 152, 150, 148, 146, 144, 142, 140, 138, 136, 134, 132, 130, 128, 126, 124, 122, 120, 118, 116, 114, 112, 110, 108, 106, 104, 102, 100, 98, 96, 94, 92, 90, 88, 86, 84, 82, 80, 78, 76, 74, 72, 70, 68, 66, 64, 62, 60, 58, 56, 54, 52, 50, 48, 46, 44, 42, 40, 38, 36, 34, 32, 30, 28, 26, 24, 22, 20, 18, 16, 14, 12, 10, 8, 6, 4), (201, 202, 203, 200), (202, 204, 205, 203), (204, 206, 207, 205), (206, 208, 209, 207), (208, 210, 211, 209), (210, 212, 213, 211), (212, 214, 215, 213), (214, 216, 217, 215), (216, 218, 219, 217), (218, 220, 221, 219), (220, 222, 223, 221), (222, 224, 225, 223), (224, 226, 227, 225), (226, 228, 229, 227), (228, 230, 231, 229), (230, 232, 233, 231), (232, 234, 235, 233), (234, 236, 237, 235), (236, 238, 239, 237), (238, 240, 241, 239), (240, 242, 243, 241), (242, 244, 245, 243), (244, 246, 247, 245), (246, 248, 249, 247), (248, 250, 251, 249), (250, 252, 253, 251), (252, 254, 255, 253), (254, 256, 257, 255), (256, 258, 259, 257), (258, 260, 261, 259), (260, 262, 263, 261), (262, 264, 265, 263), (264, 266, 267, 265), (266, 268, 269, 267), (268, 270, 271, 269), (270, 272, 273, 271), (272, 274, 275, 273), (274, 276, 277, 275), (276, 278, 279, 277), (278, 280, 281, 279), (280, 282, 283, 281), (282, 284, 285, 283), (284, 286, 287, 285), (286, 288, 289, 287), (288, 290, 291, 289), (290, 292, 293, 291), (292, 294, 295, 293), (294, 296, 297, 295), (296, 298, 299, 297), (298, 300, 301, 299), (300, 302, 303, 301), (302, 304, 305, 303), (304, 306, 307, 305), (306, 308, 309, 307), (308, 310, 311, 309), (310, 312, 313, 311), (312, 314, 315, 313), (314, 316, 317, 315), (316, 318, 319, 317), (318, 320, 321, 319), (320, 322, 323, 321), (322, 324, 325, 323), (324, 326, 327, 325), (326, 328, 329, 327), (328, 330, 331, 329), (330, 332, 333, 331), (332, 334, 335, 333), (334, 336, 337, 335), (336, 338, 339, 337), (338, 340, 341, 339), (340, 342, 343, 341), (342, 344, 345, 343), (344, 346, 347, 345), (346, 348, 349, 347), (348, 350, 351, 349), (350, 352, 353, 351), (352, 354, 355, 353), (354, 356, 357, 355), (356, 358, 359, 357), (358, 360, 361, 359), (360, 362, 363, 361), (362, 364, 365, 363), (364, 366, 367, 365), (366, 368, 369, 367), (368, 370, 371, 369), (370, 372, 373, 371), (372, 374, 375, 373), (374, 376, 377, 375), (376, 378, 379, 377), (378, 380, 381, 379), (380, 382, 383, 381), (382, 384, 385, 383), (384, 386, 387, 385), (386, 388, 389, 387), (388, 390, 391, 389), (390, 392, 393, 391), (392, 394, 395, 393), (394, 396, 397, 395), (396, 398, 399, 397), (398, 201, 200, 399), (200, 203, 205, 207, 209, 211, 213, 215, 217, 219, 221, 223, 225, 227, 229, 231, 233, 235, 237, 239, 241, 243, 245, 247, 249, 251, 253, 255, 257, 259, 261, 263, 265, 267, 269, 271, 273, 275, 277, 279, 281, 283, 285, 287, 289, 291, 293, 295, 297, 299, 301, 303, 305, 307, 309, 311, 313, 315, 317, 319, 321, 323, 325, 327, 329, 331, 333, 335, 337, 339, 341, 343, 345, 347, 349, 351, 353, 355, 357, 359, 361, 363, 365, 367, 369, 371, 373, 375, 377, 379, 381, 383, 385, 387, 389, 391, 393, 395, 397, 399)])
me_cylinder.polygons.foreach_set('use_smooth', [True] * 302)
me_cylinder.polygons.foreach_set('material_index', [0, 0, 0, 0, 0, 0, 0, 0, 0, 0, 0, 0, 0, 0, 0, 0, 0, 0, 0, 0, 0, 0, 0, 0, 0, 0, 0, 0, 0, 0, 0, 0, 0, 0, 0, 0, 0, 0, 0, 0, 0, 0, 0, 0, 0, 0, 0, 0, 0, 0, 0, 0, 0, 0, 0, 0, 0, 0, 0, 0, 0, 0, 0, 0, 0, 0, 0, 0, 0, 0, 0, 0, 0, 0, 0, 0, 0, 0, 0, 0, 0, 0, 0, 0, 0, 0, 0, 0, 0, 0, 0, 0, 0, 0, 0, 0, 0, 0, 0, 0, 0, 0, 0, 0, 0, 0, 0, 0, 0, 0, 0, 0, 0, 0, 0, 0, 0, 0, 0, 0, 0, 0, 0, 0, 0, 0, 0, 0, 0, 0, 0, 0, 0, 0, 0, 0, 0, 0, 0, 0, 0, 0, 0, 0, 0, 0, 0, 0, 0, 0, 0, 0, 0, 0, 0, 0, 0, 0, 0, 0, 0, 0, 0, 0, 0, 0, 0, 0, 0, 0, 0, 0, 0, 0, 0, 0, 0, 0, 0, 0, 0, 0, 0, 0, 0, 0, 0, 0, 0, 0, 0, 0, 0, 0, 0, 0, 0, 0, 0, 0, 1, 0, 0, 0, 0, 0, 0, 0, 0, 0, 0, 0, 0, 0, 0, 0, 0, 0, 0, 0, 0, 0, 0, 0, 0, 0, 0, 0, 0, 0, 0, 0, 0, 0, 0, 0, 0, 0, 0, 0, 0, 0, 0, 0, 0, 0, 0, 0, 0, 0, 0, 0, 0, 0, 0, 0, 0, 0, 0, 0, 0, 0, 0, 0, 0, 0, 0, 0, 0, 0, 0, 0, 0, 0, 0, 0, 0, 0, 0, 0, 0, 0, 0, 0, 0, 0, 0, 0, 0, 0, 0, 0, 0, 0, 0, 0, 0, 0, 0, 0, 0, 1])
_uv = me_cylinder.uv_layers.new(name='UVMap')
_uv.uv.foreach_set('vector', [0.6178, 0.5052, 0.6178, 0.9975, 0.5884, 0.9975, 0.5884, 0.5052, 0.5294, 0.5052, 0.5294, 0.9975, 0.5, 0.9975, 0.5, 0.5052, 0.5, 0.5052, 0.5, 0.9975, 0.4705, 0.9975, 0.4705, 0.5052, 0.4705, 0.5052, 0.4705, 0.9975, 0.4411, 0.9975, 0.4411, 0.5052, 0.4411, 0.5052, 0.4411, 0.9975, 0.4116, 0.9975, 0.4116, 0.5052, 0.4116, 0.5052, 0.4116, 0.9975, 0.3821, 0.9975, 0.3821, 0.5052, 0.3821, 0.5052, 0.3821, 0.9975, 0.3527, 0.9975, 0.3527, 0.5052, 0.3527, 0.5052, 0.3527, 0.9975, 0.3232, 0.9975, 0.3232, 0.5052, 0.3232, 0.5052, 0.3232, 0.9975, 0.3527, 0.9975, 0.3527, 0.5052, 0.3527, 0.5052, 0.3527, 0.9975, 0.3821, 0.9975, 0.3821, 0.5052, 0.3821, 0.5052, 0.3821, 0.9975, 0.4116, 0.9975, 0.4116, 0.5052, 0.4116, 0.5052, 0.4116, 0.9975, 0.4411, 0.9975, 0.4411, 0.5052, 0.4411, 0.5052, 0.4411, 0.9975, 0.4705, 0.9975, 0.4705, 0.5052, 0.4705, 0.5052, 0.4705, 0.9975, 0.5, 0.9975, 0.5, 0.5052, 0.5, 0.5052, 0.5, 0.9975, 0.5294, 0.9975, 0.5294, 0.5052, 0.5294, 0.5052, 0.5294, 0.9975, 0.5589, 0.9975, 0.5589, 0.5052, 0.5589, 0.5052, 0.5589, 0.9975, 0.5884, 0.9975, 0.5884, 0.5052, 0.5884, 0.5052, 0.5884, 0.9975, 0.6178, 0.9975, 0.6178, 0.5052, 0.6178, 0.5052, 0.6178, 0.9975, 0.6473, 0.9975, 0.6473, 0.5052, 0.6473, 0.5052, 0.6473, 0.9975, 0.6768, 0.9975, 0.6768, 0.5052, 0.6768, 0.5052, 0.6768, 0.9975, 0.7062, 0.9975, 0.7062, 0.5052, 0.7062, 0.5052, 0.7062, 0.9975, 0.7357, 0.9975, 0.7357, 0.5052, 0.7357, 0.5052, 0.7357, 0.9975, 0.7652, 0.9975, 0.7652, 0.5052, 0.7652, 0.5052, 0.7652, 0.9975, 0.7946, 0.9975, 0.7946, 0.5052, 0.7946, 0.5052, 0.7946, 0.9975, 0.8241, 0.9975, 0.8241, 0.5052, 0.8241, 0.5052, 0.8241, 0.9975, 0.8535, 0.9975, 0.8535, 0.5052, 0.8535, 0.5052, 0.8535, 0.9975, 0.883, 0.9975, 0.883, 0.5052, 0.883, 0.5052, 0.883, 0.9975, 0.9125, 0.9975, 0.9125, 0.5052, 0.9125, 0.5052, 0.9125, 0.9975, 0.9419, 0.9975, 0.9419, 0.5052, 0.9419, 0.5052, 0.9419, 0.9975, 0.9714, 0.9975, 0.9714, 0.5052, 0.9714, 0.5052, 0.9714, 0.9975, 1.001, 0.9975, 1.001, 0.5052, 1.001, 0.5052, 1.001, 0.9975, 0.9714, 0.9975, 0.9714, 0.5052, 0.9714, 0.5052, 0.9714, 0.9975, 0.9419, 0.9975, 0.9419, 0.5052, 0.9419, 0.5052, 0.9419, 0.9975, 0.9125, 0.9975, 0.9125, 0.5052, 0.9125, 0.5052, 0.9125, 0.9975, 0.883, 0.9975, 0.883, 0.5052, 0.883, 0.5052, 0.883, 0.9975, 0.8536, 0.9975, 0.8536, 0.5052, 0.8536, 0.5052, 0.8536, 0.9975, 0.8241, 0.9975, 0.8241, 0.5052, 0.8241, 0.5052, 0.8241, 0.9975, 0.7946, 0.9975, 0.7946, 0.5052, 0.7946, 0.5052, 0.7946, 0.9975, 0.7652, 0.9975, 0.7652, 0.5052, 0.7652, 0.5052, 0.7652, 0.9975, 0.7357, 0.9975, 0.7357, 0.5052, 0.7357, 0.5052, 0.7357, 0.9975, 0.7062, 0.9975, 0.7062, 0.5052, 0.7062, 0.5052, 0.7062, 0.9975, 0.6768, 0.9975, 0.6768, 0.5052, 0.6768, 0.5052, 0.6768, 0.9975, 0.6473, 0.9975, 0.6473, 0.5052, 0.6473, 0.5052, 0.6473, 0.9975, 0.6179, 0.9975, 0.6179, 0.5052, 0.6179, 0.5052, 0.6179, 0.9975, 0.5884, 0.9975, 0.5884, 0.5052, 0.5884, 0.5052, 0.5884, 0.9975, 0.5589, 0.9975, 0.5589, 0.5052, 0.5589, 0.5052, 0.5589, 0.9975, 0.5295, 0.9975, 0.5295, 0.5052, 0.5295, 0.5052, 0.5295, 0.9975, 0.5, 0.9975, 0.5, 0.5052, 0.5, 0.5052, 0.5, 0.9975, 0.4705, 0.9975, 0.4705, 0.5052, 0.4705, 0.5052, 0.4705, 0.9975, 0.4411, 0.9975, 0.4411, 0.5052, 0.4411, 0.5052, 0.4411, 0.9975, 0.4116, 0.9975, 0.4116, 0.5052, 0.4116, 0.5052, 0.4116, 0.9975, 0.3821, 0.9975, 0.3821, 0.5052, 0.3821, 0.5052, 0.3821, 0.9975, 0.3527, 0.9975, 0.3527, 0.5052, 0.3527, 0.5052, 0.3527, 0.9975, 0.3232, 0.9975, 0.3232, 0.5052, 0.3232, 0.5052, 0.3232, 0.9975, 0.2938, 0.9975, 0.2938, 0.5052, 0.2938, 0.5052, 0.2938, 0.9975, 0.2643, 0.9975, 0.2643, 0.5052, 0.2643, 0.5052, 0.2643, 0.9975, 0.2348, 0.9975, 0.2348, 0.5052, 0.2348, 0.5052, 0.2348, 0.9975, 0.2054, 0.9975, 0.2054, 0.5052, 0.2054, 0.5052, 0.2054, 0.9975, 0.1759, 0.9975, 0.1759, 0.5052, 0.1759, 0.5052, 0.1759, 0.9975, 0.1464, 0.9975, 0.1464, 0.5052, 0.1464, 0.5052, 0.1464, 0.9975, 0.117, 0.9975, 0.117, 0.5052, 0.117, 0.5052, 0.117, 0.9975, 0.08752, 0.9975, 0.08752, 0.5052, 0.08752, 0.5052, 0.08752, 0.9975, 0.05806, 0.9975, 0.05806, 0.5052, 0.05806, 0.5052, 0.05806, 0.9975, 0.0286, 0.9975, 0.0286, 0.5052, 0.0286, 0.5052, 0.0286, 0.9975, -0.0008655, 0.9975, -0.0008655, 0.5052, -0.0008655, 0.5052, -0.0008655, 0.9975, 0.0286, 0.9975, 0.0286, 0.5052, 0.0286, 0.5052, 0.0286, 0.9975, 0.05806, 0.9975, 0.05806, 0.5052, 0.05806, 0.5052, 0.05806, 0.9975, 0.08752, 0.9975, 0.08752, 0.5052, 0.08752, 0.5052, 0.08752, 0.9975, 0.117, 0.9975, 0.117, 0.5052, 0.117, 0.5052, 0.117, 0.9975, 0.1464, 0.9975, 0.1464, 0.5052, 0.1464, 0.5052, 0.1464, 0.9975, 0.1759, 0.9975, 0.1759, 0.5052, 0.1759, 0.5052, 0.1759, 0.9975, 0.2054, 0.9975, 0.2054, 0.5052, 0.2054, 0.5052, 0.2054, 0.9975, 0.2348, 0.9975, 0.2348, 0.5052, 0.2348, 0.5052, 0.2348, 0.9975, 0.2643, 0.9975, 0.2643, 0.5052, 0.2643, 0.5052, 0.2643, 0.9975, 0.2938, 0.9975, 0.2938, 0.5052, 0.2938, 0.5052, 0.2938, 0.9975, 0.3232, 0.9975, 0.3232, 0.5052, 0.3232, 0.5052, 0.3232, 0.9975, 0.3527, 0.9975, 0.3527, 0.5052, 0.3527, 0.5052, 0.3527, 0.9975, 0.3821, 0.9975, 0.3821, 0.5052, 0.3821, 0.5052, 0.3821, 0.9975, 0.4116, 0.9975, 0.4116, 0.5052, 0.4116, 0.5052, 0.4116, 0.9975, 0.4411, 0.9975, 0.4411, 0.5052, 0.4411, 0.5052, 0.4411, 0.9975, 0.4705, 0.9975, 0.4705, 0.5052, 0.4705, 0.5052, 0.4705, 0.9975, 0.5, 0.9975, 0.5, 0.5052, 0.5, 0.5052, 0.5, 0.9975, 0.5294, 0.9975, 0.5294, 0.5052, 0.5294, 0.5052, 0.5294, 0.9975, 0.5589, 0.9975, 0.5589, 0.5052, 0.5589, 0.5052, 0.5589, 0.9975, 0.5884, 0.9975, 0.5884, 0.5052, 0.5884, 0.5052, 0.5884, 0.9975, 0.6178, 0.9975, 0.6178, 0.5052, 0.6178, 0.5052, 0.6178, 0.9975, 0.6473, 0.9975, 0.6473, 0.5052, 0.6473, 0.5052, 0.6473, 0.9975, 0.6768, 0.9975, 0.6768, 0.5052, 0.6768, 0.5052, 0.6768, 0.9975, 0.7062, 0.9975, 0.7062, 0.5052, 0.7062, 0.5052, 0.7062, 0.9975, 0.6769, 0.9975, 0.6769, 0.5052, 0.6769, 0.5052, 0.6769, 0.9975, 0.6476, 0.9975, 0.6476, 0.5052, 0.6476, 0.5052, 0.6476, 0.9975, 0.6182, 0.9975, 0.6182, 0.5052, 0.6182, 0.5052, 0.6182, 0.9975, 0.5889, 0.9975, 0.5889, 0.5052, 0.5889, 0.5052, 0.5889, 0.9975, 0.5596, 0.9975, 0.5596, 0.5052, 0.5596, 0.5052, 0.5596, 0.9975, 0.5302, 0.9975, 0.5302, 0.5052, 0.5302, 0.5052, 0.5302, 0.9975, 0.5009, 0.9975, 0.5009, 0.5052, 0.5009, 0.5052, 0.5009, 0.9975, 0.4716, 0.9975, 0.4716, 0.5052, 0.5884, 0.5052, 0.5884, 0.9975, 0.5589, 0.9975, 0.5589, 0.5052, 0.5589, 0.5052, 0.5589, 0.9975, 0.5294, 0.9975, 0.5294, 0.5052, 0.4716, 0.5052, 0.4716, 0.9975, 0.4422, 0.9975, 0.4422, 0.5052, 0.2669, 0.4989, 0.2512, 0.4994, 0.2512, 0.4969, 0.2667, 0.4964, 0.2825, 0.4975, 0.2669, 0.4989, 0.2667, 0.4964, 0.2822, 0.495, 0.298, 0.495, 0.2825, 0.4975, 0.2822, 0.495, 0.2975, 0.4925, 0.3133, 0.4916, 0.298, 0.495, 0.2975, 0.4925, 0.3127, 0.4892, 0.3283, 0.4872, 0.3133, 0.4916, 0.3127, 0.4892, 0.3276, 0.4848, 0.3431, 0.4819, 0.3283, 0.4872, 0.3276, 0.4848, 0.3422, 0.4796, 0.3575, 0.4756, 0.3431, 0.4819, 0.3422, 0.4796, 0.3564, 0.4734, 0.3715, 0.4685, 0.3575, 0.4756, 0.3564, 0.4734, 0.3703, 0.4663, 0.385, 0.4605, 0.3715, 0.4685, 0.3703, 0.4663, 0.3836, 0.4584, 0.3979, 0.4517, 0.385, 0.4605, 0.3836, 0.4584, 0.3965, 0.4497, 0.4103, 0.4421, 0.3979, 0.4517, 0.3965, 0.4497, 0.4087, 0.4402, 0.4221, 0.4317, 0.4103, 0.4421, 0.4087, 0.4402, 0.4204, 0.4299, 0.4332, 0.4206, 0.4221, 0.4317, 0.4204, 0.4299, 0.4314, 0.4189, 0.4436, 0.4088, 0.4332, 0.4206, 0.4314, 0.4189, 0.4416, 0.4072, 0.4532, 0.3964, 0.4436, 0.4088, 0.4416, 0.4072, 0.4512, 0.3949, 0.462, 0.3834, 0.4532, 0.3964, 0.4512, 0.3949, 0.4599, 0.3821, 0.47, 0.3699, 0.462, 0.3834, 0.4599, 0.3821, 0.4678, 0.3687, 0.4771, 0.3559, 0.47, 0.3699, 0.4678, 0.3687, 0.4748, 0.3549, 0.4833, 0.3415, 0.4771, 0.3559, 0.4748, 0.3549, 0.481, 0.3406, 0.4886, 0.3268, 0.4833, 0.3415, 0.481, 0.3406, 0.4863, 0.326, 0.493, 0.3117, 0.4886, 0.3268, 0.4863, 0.326, 0.4906, 0.3111, 0.4964, 0.2964, 0.493, 0.3117, 0.4906, 0.3111, 0.494, 0.2959, 0.4989, 0.2808, 0.4964, 0.2964, 0.494, 0.2959, 0.4964, 0.2805, 0.5004, 0.2652, 0.4989, 0.2808, 0.4964, 0.2805, 0.4979, 0.2651, 0.5009, 0.2495, 0.5004, 0.2652, 0.4979, 0.2651, 0.4984, 0.2495, 0.5004, 0.2338, 0.5009, 0.2495, 0.4984, 0.2495, 0.4979, 0.234, 0.4989, 0.2182, 0.5004, 0.2338, 0.4979, 0.234, 0.4964, 0.2185, 0.4964, 0.2027, 0.4989, 0.2182, 0.4964, 0.2185, 0.494, 0.2032, 0.493, 0.1874, 0.4964, 0.2027, 0.494, 0.2032, 0.4906, 0.188, 0.4886, 0.1723, 0.493, 0.1874, 0.4906, 0.188, 0.4863, 0.1731, 0.4833, 0.1575, 0.4886, 0.1723, 0.4863, 0.1731, 0.481, 0.1584, 0.4771, 0.1431, 0.4833, 0.1575, 0.481, 0.1584, 0.4748, 0.1442, 0.47, 0.1291, 0.4771, 0.1431, 0.4748, 0.1442, 0.4678, 0.1303, 0.462, 0.1156, 0.47, 0.1291, 0.4678, 0.1303, 0.4599, 0.117, 0.4532, 0.1026, 0.462, 0.1156, 0.4599, 0.117, 0.4512, 0.1041, 0.4436, 0.09023, 0.4532, 0.1026, 0.4512, 0.1041, 0.4416, 0.09182, 0.4332, 0.07845, 0.4436, 0.09023, 0.4416, 0.09182, 0.4314, 0.08016, 0.4221, 0.06735, 0.4332, 0.07845, 0.4314, 0.08016, 0.4204, 0.06917, 0.4103, 0.05697, 0.4221, 0.06735, 0.4204, 0.06917, 0.4087, 0.0589, 0.3979, 0.04735, 0.4103, 0.05697, 0.4087, 0.0589, 0.3965, 0.04937, 0.385, 0.03852, 0.3979, 0.04735, 0.3965, 0.04937, 0.3836, 0.04063, 0.3715, 0.03053, 0.385, 0.03852, 0.3836, 0.04063, 0.3703, 0.03272, 0.3575, 0.0234, 0.3715, 0.03053, 0.3703, 0.03272, 0.3564, 0.02567, 0.3431, 0.01717, 0.3575, 0.0234, 0.3564, 0.02567, 0.3422, 0.01949, 0.3283, 0.01185, 0.3431, 0.01717, 0.3422, 0.01949, 0.3276, 0.01423, 0.3133, 0.007469, 0.3283, 0.01185, 0.3276, 0.01423, 0.3127, 0.009892, 0.298, 0.004045, 0.3133, 0.007469, 0.3127, 0.009892, 0.2975, 0.006501, 0.2825, 0.001589, 0.298, 0.004045, 0.2975, 0.006501, 0.2822, 0.00407, 0.2669, 0.0001111, 0.2825, 0.001589, 0.2822, 0.00407, 0.2667, 0.002607, 0.2512, -0.000382, 0.2669, 0.0001111, 0.2667, 0.002607, 0.2512, 0.002119, 0.2355, 0.0001111, 0.2512, -0.000382, 0.2512, 0.002119, 0.2357, 0.002607, 0.2199, 0.001589, 0.2355, 0.0001111, 0.2357, 0.002607, 0.2202, 0.00407, 0.2044, 0.004045, 0.2199, 0.001589, 0.2202, 0.00407, 0.2049, 0.006501, 0.1891, 0.007469, 0.2044, 0.004045, 0.2049, 0.006501, 0.1897, 0.009892, 0.174, 0.01185, 0.1891, 0.007469, 0.1897, 0.009892, 0.1748, 0.01423, 0.1593, 0.01717, 0.174, 0.01185, 0.1748, 0.01423, 0.1602, 0.01949, 0.1449, 0.0234, 0.1593, 0.01717, 0.1602, 0.01949, 0.1459, 0.02567, 0.1309, 0.03053, 0.1449, 0.0234, 0.1459, 0.02567, 0.1321, 0.03272, 0.1174, 0.03852, 0.1309, 0.03053, 0.1321, 0.03272, 0.1187, 0.04063, 0.1044, 0.04735, 0.1174, 0.03852, 0.1187, 0.04063, 0.1059, 0.04937, 0.09202, 0.05697, 0.1044, 0.04735, 0.1059, 0.04937, 0.09361, 0.0589, 0.08025, 0.06735, 0.09202, 0.05697, 0.09361, 0.0589, 0.08197, 0.06917, 0.06916, 0.07845, 0.08025, 0.06735, 0.08197, 0.06917, 0.07098, 0.08016, 0.05879, 0.09023, 0.06916, 0.07845, 0.07098, 0.08016, 0.06072, 0.09182, 0.04918, 0.1026, 0.05879, 0.09023, 0.06072, 0.09182, 0.0512, 0.1041, 0.04036, 0.1156, 0.04918, 0.1026, 0.0512, 0.1041, 0.04247, 0.117, 0.03237, 0.1291, 0.04036, 0.1156, 0.04247, 0.117, 0.03456, 0.1303, 0.02525, 0.1431, 0.03237, 0.1291, 0.03456, 0.1303, 0.02751, 0.1442, 0.01902, 0.1575, 0.02525, 0.1431, 0.02751, 0.1442, 0.02135, 0.1584, 0.01371, 0.1723, 0.01902, 0.1575, 0.02135, 0.1584, 0.01609, 0.1731, 0.009334, 0.1874, 0.01371, 0.1723, 0.01609, 0.1731, 0.01175, 0.188, 0.005912, 0.2027, 0.009334, 0.1874, 0.01175, 0.188, 0.008367, 0.2032, 0.003458, 0.2182, 0.005912, 0.2027, 0.008367, 0.2032, 0.005938, 0.2185, 0.001982, 0.2338, 0.003458, 0.2182, 0.005938, 0.2185, 0.004476, 0.234, 0.00149, 0.2495, 0.001982, 0.2338, 0.004476, 0.234, 0.003989, 0.2495, 0.001982, 0.2652, 0.00149, 0.2495, 0.003989, 0.2495, 0.004476, 0.2651, 0.003458, 0.2808, 0.001982, 0.2652, 0.004476, 0.2651, 0.005938, 0.2805, 0.005912, 0.2964, 0.003458, 0.2808, 0.005938, 0.2805, 0.008367, 0.2959, 0.009334, 0.3117, 0.005912, 0.2964, 0.008367, 0.2959, 0.01175, 0.3111, 0.01371, 0.3268, 0.009334, 0.3117, 0.01175, 0.3111, 0.01609, 0.326, 0.01902, 0.3415, 0.01371, 0.3268, 0.01609, 0.326, 0.02135, 0.3406, 0.02525, 0.3559, 0.01902, 0.3415, 0.02135, 0.3406, 0.02751, 0.3549, 0.03237, 0.3699, 0.02525, 0.3559, 0.02751, 0.3549, 0.03456, 0.3687, 0.04036, 0.3834, 0.03237, 0.3699, 0.03456, 0.3687, 0.04247, 0.3821, 0.04918, 0.3964, 0.04036, 0.3834, 0.04247, 0.3821, 0.0512, 0.3949, 0.05879, 0.4088, 0.04918, 0.3964, 0.0512, 0.3949, 0.06072, 0.4072, 0.06916, 0.4206, 0.05879, 0.4088, 0.06072, 0.4072, 0.07098, 0.4189, 0.08025, 0.4317, 0.06916, 0.4206, 0.07098, 0.4189, 0.08197, 0.4299, 0.09202, 0.4421, 0.08025, 0.4317, 0.08197, 0.4299, 0.09361, 0.4402, 0.1044, 0.4517, 0.09202, 0.4421, 0.09361, 0.4402, 0.1059, 0.4497, 0.1174, 0.4605, 0.1044, 0.4517, 0.1059, 0.4497, 0.1187, 0.4584, 0.1309, 0.4685, 0.1174, 0.4605, 0.1187, 0.4584, 0.1321, 0.4663, 0.1449, 0.4756, 0.1309, 0.4685, 0.1321, 0.4663, 0.1459, 0.4734, 0.1593, 0.4819, 0.1449, 0.4756, 0.1459, 0.4734, 0.1602, 0.4796, 0.174, 0.4872, 0.1593, 0.4819, 0.1602, 0.4796, 0.1748, 0.4848, 0.1891, 0.4916, 0.174, 0.4872, 0.1748, 0.4848, 0.1897, 0.4892, 0.2044, 0.495, 0.1891, 0.4916, 0.1897, 0.4892, 0.2049, 0.4925, 0.2199, 0.4975, 0.2044, 0.495, 0.2049, 0.4925, 0.2202, 0.495, 0.2355, 0.4989, 0.2199, 0.4975, 0.2202, 0.495, 0.2357, 0.4964, 0.2512, 0.4994, 0.2355, 0.4989, 0.2357, 0.4964, 0.2512, 0.4969, 0.2667, 0.4964, 0.2512, 0.4969, 0.2357, 0.4964, 0.2202, 0.495, 0.2049, 0.4925, 0.1897, 0.4892, 0.1748, 0.4848, 0.1602, 0.4796, 0.1459, 0.4734, 0.1321, 0.4663, 0.1187, 0.4584, 0.1059, 0.4497, 0.09361, 0.4402, 0.08197, 0.4299, 0.07098, 0.4189, 0.06072, 0.4072, 0.0512, 0.3949, 0.04247, 0.3821, 0.03456, 0.3687, 0.02751, 0.3549, 0.02135, 0.3406, 0.01609, 0.326, 0.01175, 0.3111, 0.008367, 0.2959, 0.005938, 0.2805, 0.004476, 0.2651, 0.003989, 0.2495, 0.004476, 0.234, 0.005938, 0.2185, 0.008367, 0.2032, 0.01175, 0.188, 0.01609, 0.1731, 0.02135, 0.1584, 0.02751, 0.1442, 0.03456, 0.1303, 0.04247, 0.117, 0.0512, 0.1041, 0.06072, 0.09182, 0.07098, 0.08016, 0.08197, 0.06917, 0.09361, 0.0589, 0.1059, 0.04937, 0.1187, 0.04063, 0.1321, 0.03272, 0.1459, 0.02567, 0.1602, 0.01949, 0.1748, 0.01423, 0.1897, 0.009892, 0.2049, 0.006501, 0.2202, 0.00407, 0.2357, 0.002607, 0.2512, 0.002119, 0.2667, 0.002607, 0.2822, 0.00407, 0.2975, 0.006501, 0.3127, 0.009892, 0.3276, 0.01423, 0.3422, 0.01949, 0.3564, 0.02567, 0.3703, 0.03272, 0.3836, 0.04063, 0.3965, 0.04937, 0.4087, 0.0589, 0.4204, 0.06917, 0.4314, 0.08016, 0.4416, 0.09182, 0.4512, 0.1041, 0.4599, 0.117, 0.4678, 0.1303, 0.4748, 0.1442, 0.481, 0.1584, 0.4863, 0.1731, 0.4906, 0.188, 0.494, 0.2032, 0.4964, 0.2185, 0.4979, 0.234, 0.4984, 0.2495, 0.4979, 0.2651, 0.4964, 0.2805, 0.494, 0.2959, 0.4906, 0.3111, 0.4863, 0.326, 0.481, 0.3406, 0.4748, 0.3549, 0.4678, 0.3687, 0.4599, 0.3821, 0.4512, 0.3949, 0.4416, 0.4072, 0.4314, 0.4189, 0.4204, 0.4299, 0.4087, 0.4402, 0.3965, 0.4497, 0.3836, 0.4584, 0.3703, 0.4663, 0.3564, 0.4734, 0.3422, 0.4796, 0.3276, 0.4848, 0.3127, 0.4892, 0.2975, 0.4925, 0.2822, 0.495, 0.02856, 0.5052, 0.05803, 0.5052, 0.05772, 0.5, 0.02887, 0.5, 0.05803, 0.5052, 0.08749, 0.5052, 0.08718, 0.5, 0.05833, 0.5, 0.08749, 0.5052, 0.117, 0.5052, 0.1166, 0.5, 0.0878, 0.5, 0.117, 0.5052, 0.1464, 0.5052, 0.1461, 0.5, 0.1173, 0.5, 0.1464, 0.5052, 0.1759, 0.5052, 0.1756, 0.5, 0.1467, 0.5, 0.1759, 0.5052, 0.2053, 0.5052, 0.205, 0.5, 0.1762, 0.5, 0.2053, 0.5052, 0.2348, 0.5052, 0.2345, 0.5, 0.2057, 0.5, 0.2348, 0.5052, 0.2643, 0.5052, 0.264, 0.5, 0.2351, 0.5, 0.2643, 0.5052, 0.2937, 0.5052, 0.2934, 0.5, 0.2646, 0.5, 0.2937, 0.5052, 0.3232, 0.5052, 0.3229, 0.5, 0.294, 0.5, 0.3232, 0.5052, 0.3527, 0.5052, 0.3524, 0.5, 0.3235, 0.5, 0.3527, 0.5052, 0.3821, 0.5052, 0.3818, 0.5, 0.353, 0.5, 0.3821, 0.5052, 0.4116, 0.5052, 0.4113, 0.5, 0.3824, 0.5, 0.4116, 0.5052, 0.4411, 0.5052, 0.4407, 0.5, 0.4119, 0.5, 0.4411, 0.5052, 0.4705, 0.5052, 0.4702, 0.5, 0.4414, 0.5, 0.4705, 0.5052, 0.5, 0.5052, 0.4997, 0.5, 0.4708, 0.5, 0.5, 0.5052, 0.5294, 0.5052, 0.5291, 0.5, 0.5003, 0.5, 0.5294, 0.5052, 0.5589, 0.5052, 0.5586, 0.5, 0.5298, 0.5, 0.5589, 0.5052, 0.5884, 0.5052, 0.5881, 0.5, 0.5592, 0.5, 0.5884, 0.5052, 0.6178, 0.5052, 0.6175, 0.5, 0.5887, 0.5, 0.6178, 0.5052, 0.6473, 0.5052, 0.647, 0.5, 0.6181, 0.5, 0.6473, 0.5052, 0.6768, 0.5052, 0.6765, 0.5, 0.6476, 0.5, 0.6768, 0.5052, 0.7062, 0.5052, 0.7059, 0.5, 0.6771, 0.5, 0.7062, 0.5052, 0.7357, 0.5052, 0.7354, 0.5, 0.7065, 0.5, 0.7357, 0.5052, 0.7652, 0.5052, 0.7648, 0.5, 0.736, 0.5, 0.7652, 0.5052, 0.7946, 0.5052, 0.7943, 0.5, 0.7655, 0.5, 0.7946, 0.5052, 0.8241, 0.5052, 0.8238, 0.5, 0.7949, 0.5, 0.8241, 0.5052, 0.8535, 0.5052, 0.8532, 0.5, 0.8244, 0.5, 0.8535, 0.5052, 0.883, 0.5052, 0.8827, 0.5, 0.8539, 0.5, 0.883, 0.5052, 0.9125, 0.5052, 0.9122, 0.5, 0.8833, 0.5, 0.9125, 0.5052, 0.9419, 0.5052, 0.9416, 0.5, 0.9128, 0.5, 0.9419, 0.5052, 0.9714, 0.5052, 0.9711, 0.5, 0.9422, 0.5, 0.9714, 0.5052, 1.001, 0.5052, 1.001, 0.5, 0.9717, 0.5, 1.001, 0.5052, 0.9714, 0.5052, 0.9717, 0.5, 1.001, 0.5, 0.9714, 0.5052, 0.9419, 0.5052, 0.9422, 0.5, 0.9711, 0.5, 0.9419, 0.5052, 0.9125, 0.5052, 0.9128, 0.5, 0.9416, 0.5, 0.9125, 0.5052, 0.883, 0.5052, 0.8833, 0.5, 0.9122, 0.5, 0.883, 0.5052, 0.8536, 0.5052, 0.8539, 0.5, 0.8827, 0.5, 0.8536, 0.5052, 0.8241, 0.5052, 0.8244, 0.5, 0.8532, 0.5, 0.8241, 0.5052, 0.7946, 0.5052, 0.7949, 0.5, 0.8238, 0.5, 0.7946, 0.5052, 0.7652, 0.5052, 0.7655, 0.5, 0.7943, 0.5, 0.7652, 0.5052, 0.7357, 0.5052, 0.736, 0.5, 0.7649, 0.5, 0.7357, 0.5052, 0.7062, 0.5052, 0.7065, 0.5, 0.7354, 0.5, 0.7062, 0.5052, 0.6768, 0.5052, 0.6771, 0.5, 0.7059, 0.5, 0.6768, 0.5052, 0.6473, 0.5052, 0.6476, 0.5, 0.6765, 0.5, 0.6473, 0.5052, 0.6179, 0.5052, 0.6182, 0.5, 0.647, 0.5, 0.6179, 0.5052, 0.5884, 0.5052, 0.5887, 0.5, 0.6175, 0.5, 0.5884, 0.5052, 0.5589, 0.5052, 0.5592, 0.5, 0.5881, 0.5, 0.5589, 0.5052, 0.5295, 0.5052, 0.5298, 0.5, 0.5586, 0.5, 0.5295, 0.5052, 0.5, 0.5052, 0.5003, 0.5, 0.5292, 0.5, 0.5, 0.5052, 0.4705, 0.5052, 0.4708, 0.5, 0.4997, 0.5, 0.4705, 0.5052, 0.4411, 0.5052, 0.4414, 0.5, 0.4702, 0.5, 0.4411, 0.5052, 0.4116, 0.5052, 0.4119, 0.5, 0.4408, 0.5, 0.4116, 0.5052, 0.3821, 0.5052, 0.3825, 0.5, 0.4113, 0.5, 0.3821, 0.5052, 0.3527, 0.5052, 0.353, 0.5, 0.3818, 0.5, 0.3527, 0.5052, 0.3232, 0.5052, 0.3235, 0.5, 0.3524, 0.5, 0.3232, 0.5052, 0.2938, 0.5052, 0.2941, 0.5, 0.3229, 0.5, 0.2938, 0.5052, 0.2643, 0.5052, 0.2646, 0.5, 0.2935, 0.5, 0.2643, 0.5052, 0.2348, 0.5052, 0.2351, 0.5, 0.264, 0.5, 0.2348, 0.5052, 0.2054, 0.5052, 0.2057, 0.5, 0.2345, 0.5, 0.2054, 0.5052, 0.1759, 0.5052, 0.1762, 0.5, 0.2051, 0.5, 0.1759, 0.5052, 0.1464, 0.5052, 0.1468, 0.5, 0.1756, 0.5, 0.1464, 0.5052, 0.117, 0.5052, 0.1173, 0.5, 0.1461, 0.5, 0.117, 0.5052, 0.08752, 0.5052, 0.08783, 0.5, 0.1167, 0.5, 0.08752, 0.5052, 0.05806, 0.5052, 0.05837, 0.5, 0.08721, 0.5, 0.05806, 0.5052, 0.0286, 0.5052, 0.02891, 0.5, 0.05775, 0.5, 0.0286, 0.5052, -0.0008655, 0.5052, -0.0005576, 0.5, 0.02829, 0.5, -0.0008655, 0.5052, 0.0286, 0.5052, 0.02829, 0.5, -0.0005573, 0.5, 0.0286, 0.5052, 0.05806, 0.5052, 0.05775, 0.5, 0.0289, 0.5, 0.05806, 0.5052, 0.08752, 0.5052, 0.08721, 0.5, 0.05837, 0.5, 0.08752, 0.5052, 0.117, 0.5052, 0.1167, 0.5, 0.08783, 0.5, 0.117, 0.5052, 0.1464, 0.5052, 0.1461, 0.5, 0.1173, 0.5, 0.1464, 0.5052, 0.1759, 0.5052, 0.1756, 0.5, 0.1468, 0.5, 0.1759, 0.5052, 0.2054, 0.5052, 0.2051, 0.5, 0.1762, 0.5, 0.2054, 0.5052, 0.2348, 0.5052, 0.2345, 0.5, 0.2057, 0.5, 0.2348, 0.5052, 0.2643, 0.5052, 0.264, 0.5, 0.2351, 0.5, 0.2643, 0.5052, 0.2938, 0.5052, 0.2934, 0.5, 0.2646, 0.5, 0.2938, 0.5052, 0.3232, 0.5052, 0.3229, 0.5, 0.2941, 0.5, 0.3232, 0.5052, 0.3527, 0.5052, 0.3524, 0.5, 0.3235, 0.5, 0.3527, 0.5052, 0.3821, 0.5052, 0.3818, 0.5, 0.353, 0.5, 0.3821, 0.5052, 0.4116, 0.5052, 0.4113, 0.5, 0.3824, 0.5, 0.4116, 0.5052, 0.4411, 0.5052, 0.4408, 0.5, 0.4119, 0.5, 0.4411, 0.5052, 0.4705, 0.5052, 0.4702, 0.5, 0.4414, 0.5, 0.4705, 0.5052, 0.5, 0.5052, 0.4997, 0.5, 0.4708, 0.5, 0.5, 0.5052, 0.5294, 0.5052, 0.5291, 0.5, 0.5003, 0.5, 0.5294, 0.5052, 0.5589, 0.5052, 0.5586, 0.5, 0.5298, 0.5, 0.5589, 0.5052, 0.5884, 0.5052, 0.5881, 0.5, 0.5592, 0.5, 0.5884, 0.5052, 0.6178, 0.5052, 0.6175, 0.5, 0.5887, 0.5, 0.6178, 0.5052, 0.6473, 0.5052, 0.647, 0.5, 0.6181, 0.5, 0.6473, 0.5052, 0.6768, 0.5052, 0.6764, 0.5, 0.6476, 0.5, 0.6768, 0.5052, 0.7062, 0.5052, 0.7059, 0.5, 0.6771, 0.5, 0.7062, 0.5052, 0.7357, 0.5052, 0.7354, 0.5, 0.7065, 0.5, 0.7357, 0.5052, 0.7651, 0.5052, 0.7648, 0.5, 0.736, 0.5, 0.7651, 0.5052, 0.7946, 0.5052, 0.7943, 0.5, 0.7654, 0.5, 0.7946, 0.5052, 0.8241, 0.5052, 0.8238, 0.5, 0.7949, 0.5, 0.8241, 0.5052, 0.8535, 0.5052, 0.8532, 0.5, 0.8244, 0.5, 0.8535, 0.5052, 0.883, 0.5052, 0.8827, 0.5, 0.8538, 0.5, 0.883, 0.5052, 0.9124, 0.5052, 0.9121, 0.5, 0.8833, 0.5, 0.9124, 0.5052, 0.9419, 0.5052, 0.9416, 0.5, 0.9128, 0.5, 0.9419, 0.5052, 0.9714, 0.5052, 0.9711, 0.5, 0.9422, 0.5, 0.749, 0.499, 0.7646, 0.4985, 0.7801, 0.497, 0.7955, 0.4946, 0.8107, 0.4912, 0.8257, 0.4868, 0.8403, 0.4814, 0.8546, 0.4752, 0.8685, 0.4681, 0.8819, 0.4601, 0.8948, 0.4512, 0.9071, 0.4416, 0.9188, 0.4312, 0.9298, 0.4201, 0.9401, 0.4083, 0.9497, 0.3959, 0.9584, 0.3829, 0.9664, 0.3694, 0.9734, 0.3554, 0.9796, 0.341, 0.9849, 0.3262, 0.9893, 0.3111, 0.9927, 0.2957, 0.9951, 0.2802, 0.9966, 0.2646, 0.9971, 0.2489, 0.9966, 0.2332, 0.9951, 0.2175, 0.9927, 0.202, 0.9893, 0.1867, 0.9849, 0.1716, 0.9796, 0.1568, 0.9734, 0.1424, 0.9664, 0.1284, 0.9584, 0.1148, 0.9497, 0.1018, 0.9401, 0.08942, 0.9298, 0.07763, 0.9188, 0.06652, 0.9071, 0.05613, 0.8948, 0.0465, 0.8819, 0.03767, 0.8685, 0.02967, 0.8546, 0.02253, 0.8403, 0.01629, 0.8257, 0.01097, 0.8107, 0.006586, 0.7955, 0.003158, 0.7801, 0.0006998, 0.7646, -0.000779, 0.749, -0.001273, 0.7334, -0.000779, 0.7179, 0.0006998, 0.7025, 0.003158, 0.6873, 0.006586, 0.6723, 0.01097, 0.6577, 0.01629, 0.6434, 0.02253, 0.6295, 0.02967, 0.6161, 0.03767, 0.6032, 0.0465, 0.5909, 0.05613, 0.5792, 0.06652, 0.5682, 0.07763, 0.5579, 0.08942, 0.5483, 0.1018, 0.5396, 0.1148, 0.5316, 0.1284, 0.5246, 0.1424, 0.5184, 0.1568, 0.5131, 0.1716, 0.5087, 0.1867, 0.5053, 0.202, 0.5029, 0.2175, 0.5014, 0.2332, 0.5009, 0.2489, 0.5014, 0.2646, 0.5029, 0.2802, 0.5053, 0.2957, 0.5087, 0.3111, 0.5131, 0.3262, 0.5184, 0.341, 0.5246, 0.3554, 0.5316, 0.3694, 0.5396, 0.3829, 0.5483, 0.3959, 0.5579, 0.4083, 0.5682, 0.4201, 0.5792, 0.4312, 0.5909, 0.4416, 0.6032, 0.4512, 0.6161, 0.4601, 0.6295, 0.4681, 0.6434, 0.4752, 0.6577, 0.4814, 0.6723, 0.4868, 0.6873, 0.4912, 0.7025, 0.4946, 0.7179, 0.497, 0.7334, 0.4985])
me_cylinder.materials.append(mat_coin_side)
me_cylinder.materials.append(mat_coin_face)
me_cylinder.update()
me_plane = bpy.data.meshes.new('Plane')
me_plane.from_pydata([(-1.0, -1.0, 0.0), (1.0, -1.0, 0.0), (-1.0, 1.0, 0.0), (1.0, 1.0, 0.0)], [], [(0, 1, 3, 2)])
_uv = me_plane.uv_layers.new(name='UVMap')
_uv.uv.foreach_set('vector', [0.0, 0.0, 1.0, 0.0, 1.0, 1.0, 0.0, 1.0])
me_plane.materials.append(mat_concrete)
me_plane.materials.append(mat_wood_floor)
me_plane.update()

# ---- objects
ob_light = bpy.data.objects.new('Light', light_light)
ob_camera = bpy.data.objects.new('Camera', cam_camera)
ob_coin = bpy.data.objects.new('Coin', me_cylinder)
ob_plane = bpy.data.objects.new('Plane', me_plane)

# ---- transforms, parenting, visibility, modifiers, constraints
ob_light.location = (0.703, -2.59, -1.232)
ob_light.rotation_euler = (0.6503, 0.05522, 1.866)
ob_light.lock_rotations_4d = False
ob_light.empty_display_type = 'ARROWS'
ob_light.color = (0.0, 0.0, 0.0, 0.0)
ob_light.lineart.crease_threshold = 0.0
ob_camera.location = (1.641, -2.947, 1.268)
ob_camera.rotation_euler = (2.321, 8.716e-09, -0.04599)
ob_camera.scale = (1.0, 1.0, 1.0)
ob_camera.lock_rotations_4d = False
ob_camera.empty_display_type = 'ARROWS'
ob_camera.color = (0.0, 0.0, 0.0, 0.0)
ob_camera.display_type = 'WIRE'
ob_camera.lineart.crease_threshold = 0.0
_c = ob_camera.constraints.new('TRACK_TO'); _c.name = 'Track To'
_c.target = ob_coin
ob_coin.location = (0.0, 0.0, 0.0)
ob_coin.rotation_euler = (1.571, -0.0, 0.0)
ob_coin.scale = (1.0, 1.0, 0.05)
_m = ob_coin.modifiers.new('Auto Smooth', 'NODES')
_m.node_group = ng_auto_smooth
_gi = [s.identifier for s in ng_auto_smooth.interface.items_tree if s.item_type == 'SOCKET' and s.in_out == 'INPUT']
_m[_gi[1]] = 0.5236  # Angle
ob_plane.location = (0.0, 0.05781, 0.0)
ob_plane.rotation_euler = (1.571, 0.0, 0.0)
ob_plane.scale = (4.043, 4.043, 4.043)

# ---- collection membership
col_collection.objects.link(ob_light)
col_collection.objects.link(ob_camera)
col_collection.objects.link(ob_coin)
col_collection.objects.link(ob_plane)

# ---- scene / render settings (as saved in the file)
scene.camera = ob_camera
scene.frame_start = 1; scene.frame_end = 250; scene.frame_set(63)
scene.render.engine = 'CYCLES'
scene.render.resolution_x = 500
scene.render.resolution_y = 500
scene.render.film_transparent = True
scene.cycles.sampling_pattern = 'TABULATED_SOBOL'
scene.cycles.use_light_tree = False
scene.eevee.use_gtao = True
scene.view_settings.view_transform = 'Filmic'
bpy.context.view_layer.update()
